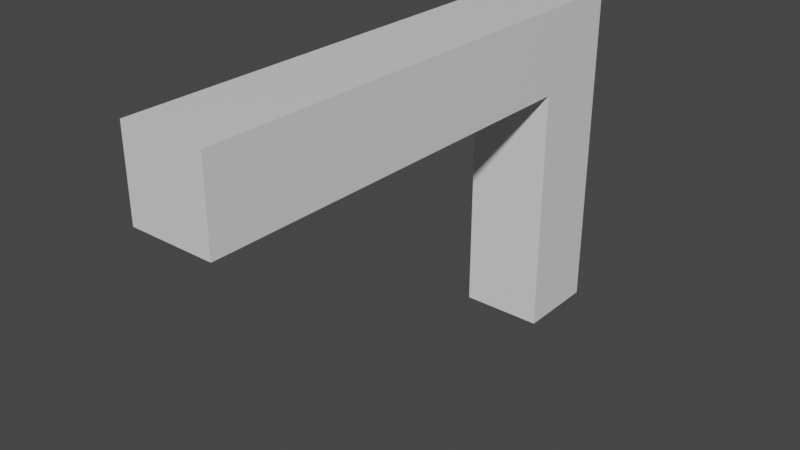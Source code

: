 # Source: Pistolet.blend  (saved by Blender 2.83.21; exported with 4.5.12 LTS)
import bpy
from mathutils import Matrix  # noqa: F401  (used for matrix-valued properties, if any)

bpy.ops.wm.read_factory_settings(use_empty=True)
scene = bpy.context.scene
scene.name = 'Scene'

# ---- collections
col_collection = bpy.data.collections.new('Collection'); scene.collection.children.link(col_collection)

# ---- materials (node trees are filled in below, after node groups)
mat_material = bpy.data.materials.new('Material')
mat_material.alpha_threshold = 0.0
mat_material.use_transparent_shadow = False
mat_material.line_color = (0.0, 0.0, 0.0, 1.0)

# ---- material node trees
mat_material.use_nodes = True; mat_material.node_tree.nodes.clear()
_N = mat_material.node_tree.nodes; _L = mat_material.node_tree.links
n0 = _N.new('ShaderNodeOutputMaterial'); n0.name = 'Material Output'; n0.location = (300, 300)
n1 = _N.new('ShaderNodeBsdfPrincipled'); n1.name = 'Principled BSDF'; n1.location = (10, 300)
n1.distribution = 'GGX'
n1.subsurface_method = 'BURLEY'
n1.inputs[2].default_value = 0.4
n1.inputs[3].default_value = 1.45
n1.inputs[27].default_value = (0.0, 0.0, 0.0, 1.0)
n1.inputs[28].default_value = 1.0
_L.new(n1.outputs[0], n0.inputs[0])
n0.is_active_output = True

# ---- world
world_world = bpy.data.worlds.new('World'); scene.world = world_world
world_world.use_nodes = True; world_world.node_tree.nodes.clear()
_N = world_world.node_tree.nodes; _L = world_world.node_tree.links
n0 = _N.new('ShaderNodeOutputWorld'); n0.name = 'World Output'; n0.location = (300, 300)
n1 = _N.new('ShaderNodeBackground'); n1.name = 'Background'; n1.location = (10, 300)
n1.inputs[0].default_value = (0.05088, 0.05088, 0.05088, 1.0)
_L.new(n1.outputs[0], n0.inputs[0])
n0.is_active_output = True
world_world.color = (0.05088, 0.05088, 0.05088)
world_world.use_sun_shadow = False
world_world.sun_shadow_jitter_overblur = 0.0

# ---- meshes
me_cube = bpy.data.meshes.new('Cube')
me_cube.from_pydata([(0.025, 0.025, 0.2), (0.025, 0.025, 0.0), (0.025, -0.025, 0.2), (0.025, -0.025, 0.0), (-0.025, 0.025, 0.2), (-0.025, 0.025, 0.0), (-0.025, -0.025, 0.2), (-0.025, -0.025, 0.0), (0.025, 0.025, 0.15), (-0.025, -0.025, 0.15), (0.025, -0.025, 0.15), (-0.025, 0.025, 0.15), (-0.025, -0.275, 0.15), (-0.025, -0.275, 0.2), (0.025, -0.275, 0.2), (0.025, -0.275, 0.15)], [], [(0, 4, 6, 2), (6, 9, 12, 13), (9, 6, 4, 11), (5, 1, 3, 7), (8, 0, 2, 10), (11, 4, 0, 8), (5, 11, 8, 1), (1, 8, 10, 3), (7, 9, 11, 5), (3, 10, 9, 7), (15, 14, 13, 12), (10, 2, 14, 15), (9, 10, 15, 12), (2, 6, 13, 14)])
_uv = me_cube.uv_layers.new(name='UVMap')
_uv.uv.foreach_set('vector', [0.625, 0.5, 0.875, 0.5, 0.875, 0.75, 0.625, 0.75, 0.625, 0.0, 0.5243, 0.0, 0.5243, 0.0, 0.625, 0.0, 0.5243, 0.0, 0.625, 0.0, 0.625, 0.25, 0.5243, 0.25, 0.125, 0.5, 0.375, 0.5, 0.375, 0.75, 0.125, 0.75, 0.5243, 0.5, 0.625, 0.5, 0.625, 0.75, 0.5243, 0.75, 0.5243, 0.25, 0.625, 0.25, 0.625, 0.5, 0.5243, 0.5, 0.375, 0.25, 0.5243, 0.25, 0.5243, 0.5, 0.375, 0.5, 0.375, 0.5, 0.5243, 0.5, 0.5243, 0.75, 0.375, 0.75, 0.375, 0.0, 0.5243, 0.0, 0.5243, 0.25, 0.375, 0.25, 0.375, 0.75, 0.5243, 0.75, 0.5243, 1.0, 0.375, 1.0, 0.5243, 0.75, 0.625, 0.75, 0.625, 1.0, 0.5243, 1.0, 0.5243, 0.75, 0.625, 0.75, 0.625, 0.75, 0.5243, 0.75, 0.5243, 1.0, 0.5243, 0.75, 0.5243, 0.75, 0.5243, 1.0, 0.625, 0.75, 0.875, 0.75, 0.875, 0.75, 0.625, 0.75])
me_cube.materials.append(mat_material)
me_cube.use_remesh_preserve_volume = False
me_cube.use_remesh_preserve_attributes = False
me_cube.use_mirror_vertex_groups = False
me_cube.update()

# ---- objects
ob_pistolet = bpy.data.objects.new('Pistolet', me_cube)

# ---- transforms, parenting, visibility, modifiers, constraints
ob_pistolet.location = (0.0, 0.0, 0.0)
ob_pistolet.lock_rotations_4d = False
ob_pistolet.empty_display_type = 'ARROWS'
ob_pistolet.lineart.crease_threshold = 0.0

# ---- collection membership
col_collection.objects.link(ob_pistolet)

# ---- scene / render settings (as saved in the file)
scene.frame_start = 1; scene.frame_end = 250; scene.frame_set(1)
scene.render.engine = 'BLENDER_EEVEE_NEXT'
scene.cycles.use_denoising = False
scene.cycles.samples = 128
scene.cycles.sampling_pattern = 'TABULATED_SOBOL'
scene.cycles.use_adaptive_sampling = False
scene.cycles.use_light_tree = False
scene.view_settings.view_transform = 'Filmic'
bpy.context.view_layer.update()

# ---- added for rendering (the .blend has no active camera and no usable light): camera, sun
cam_auto = bpy.data.cameras.new('AutoCamera')
cam_auto.lens = 50.0
cam_auto.sensor_width = 36.0
cam_auto.clip_end = 1000.0
ob_auto_camera = bpy.data.objects.new('AutoCamera', cam_auto)
scene.collection.objects.link(ob_auto_camera)
ob_auto_camera.location = (0.336787, -0.529144, 0.369429)
ob_auto_camera.rotation_euler = (1.09748, -7.21219e-08, 0.694738)
scene.camera = ob_auto_camera
light_auto_sun = bpy.data.lights.new('AutoSun', 'SUN')
light_auto_sun.energy = 3.0
light_auto_sun.angle = 0.0523599
ob_auto_sun = bpy.data.objects.new('AutoSun', light_auto_sun)
scene.collection.objects.link(ob_auto_sun)
ob_auto_sun.rotation_euler = (0.872665, 0.174533, 0.523599)
bpy.context.view_layer.update()
